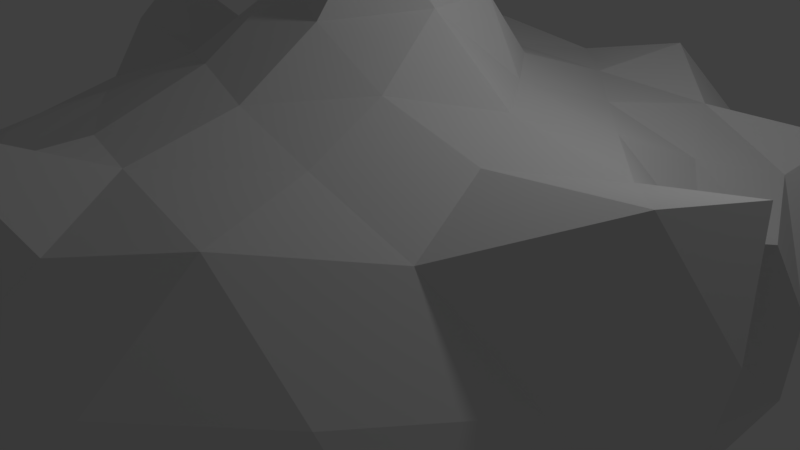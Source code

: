# Source: basic2.blend  (saved by Blender 2.79.0; exported with 4.5.12 LTS)
import bpy
from mathutils import Matrix  # noqa: F401  (used for matrix-valued properties, if any)

bpy.ops.wm.read_factory_settings(use_empty=True)
scene = bpy.context.scene
scene.name = 'Scene'

# ---- collections
col_collection_1 = bpy.data.collections.new('Collection 1'); scene.collection.children.link(col_collection_1)

# ---- world
world_world = bpy.data.worlds.new('World'); scene.world = world_world
world_world.color = (0.05088, 0.05088, 0.05088)
world_world.use_sun_shadow = False
world_world.sun_shadow_jitter_overblur = 0.0
world_world.cycles.sampling_method = 'MANUAL'

# ---- cameras
cam_camera = bpy.data.cameras.new('Camera')
cam_camera.clip_end = 100.0
cam_camera.lens = 35.0
cam_camera.sensor_width = 32.0
cam_camera.sensor_height = 18.0
cam_camera.ortho_scale = 7.314
cam_camera.dof.focus_distance = 0.0
cam_camera.dof.aperture_fstop = 128.0

# ---- lights
light_lamp = bpy.data.lights.new('Lamp', 'POINT')
light_lamp.transmission_factor = 0.0
light_lamp.cutoff_distance = 30.0
light_lamp.energy = 100.0
light_lamp.shadow_buffer_clip_start = 1.001
light_lamp.shadow_soft_size = 0.1
light_lamp.shadow_maximum_resolution = 0.006
light_lamp.use_absolute_resolution = True

# ---- meshes
me_icosphere = bpy.data.meshes.new('Icosphere')
me_icosphere.from_pydata([(0.7708, 0.07625, -0.09714), (0.404, -0.271, -0.5858), (0.06847, 0.1352, 1.11), (0.1173, -0.05945, 0.9127), (-0.06661, -0.08323, 0.9044), (-0.1954, 0.08575, 0.5421), (-0.7244, 0.06546, 0.3526), (-0.769, -0.07186, 0.3948), (-0.5996, -0.02264, 0.3332), (-0.4604, 0.08907, 0.3871), (0.6274, 0.5451, 0.2237), (0.1248, -0.3759, 0.4568), (0.5192, 0.3796, 0.2712), (-0.6257, 0.2802, 0.2511), (-0.1878, 0.2944, -1.316), (-0.6953, 0.3009, 0.4595), (-0.571, 0.1911, 0.05804), (0.8694, -0.2263, -0.03396), (-0.5354, 0.1962, -0.09532), (0.4913, -0.21, 0.413), (0.4409, 0.1663, 0.02287), (-0.5309, 0.1526, -0.3763), (0.125, 0.2107, 0.5515), (-0.5389, 0.3713, 0.127), (0.4993, 0.3248, -0.7411), (0.5657, -0.4941, -0.3374), (0.3998, 0.0254, -0.7149), (0.6335, 0.3443, -0.3123), (-0.8651, 0.0405, -0.02818), (0.7866, -0.2318, 0.4557), (-0.7607, 0.5002, -0.01267), (0.7106, 0.3655, 0.1634), (-0.8845, -0.07642, -0.2703), (-0.7117, 0.1224, 0.191), (-0.2191, 0.06763, -1.182), (0.881, -0.08982, -0.2597), (0.2228, -0.2156, -0.8403), (0.1211, -0.3612, -0.62), (0.1411, 0.007745, -1.399), (-0.3514, -0.43, -0.6779), (-0.2818, -0.2305, -0.9635), (-0.4829, -0.2288, -0.6534), (-0.1448, 0.02962, -1.583), (-0.3774, 0.2927, -0.9798), (-0.3395, 0.2067, -0.5768), (0.03238, 0.5055, -0.6036), (0.09479, 0.3952, -0.9105), (-0.0799, 0.1138, 0.8904), (0.6083, 0.3275, -0.0388), (0.7084, 0.5865, 0.1227), (0.397, -0.7414, -0.2594), (0.1445, -0.8744, -0.2609), (0.2959, -0.9169, -0.007097), (-0.5585, -0.5925, -0.2405), (-0.8186, -0.4017, -0.2652), (-0.8086, -0.5875, 1.297e-05), (-0.6944, 0.4095, -0.2215), (-0.667, 0.677, -0.2718), (-0.03352, -0.01026, 1.101), (0.1378, 0.944, -0.2735), (0.4443, 0.8442, -0.2738), (0.2905, 0.9008, -0.01127), (0.7622, -0.3831, 0.2165), (0.8073, -0.587, 0.0002654), (0.6093, -0.6223, 0.2354), (-0.1245, -0.8543, 0.2157), (-0.2954, -0.9166, 0.001785), (-0.4055, -0.7949, 0.2418), (-0.8316, -0.1396, 0.2), (0.2327, -0.7603, 0.3676), (-0.3968, 0.7648, 0.2172), (-0.2853, 0.8847, 0.0004067), (-0.1212, 0.8071, 0.1908), (0.6707, 0.688, 0.2763), (0.3765, -0.00981, 0.421), (0.3378, -0.4065, 0.4181), (-0.03168, -0.5525, 0.4099), (0.08696, -0.8513, 0.3766), (0.4568, 0.1994, 0.3518), (-0.07489, -0.3121, 0.4706), (-0.454, -0.125, 0.3672), (-0.6274, 0.1586, 0.3636), (-0.3007, -0.01538, 0.4583), (-0.257, 0.4214, 0.3873), (-0.03508, 0.4827, 0.3733), (-0.08716, 0.2619, 0.4964), (0.3223, 0.3645, 0.3412), (0.8895, -0.1369, 0.2321), (0.7452, 0.08938, 0.1411), (0.1817, 0.5345, 0.3414), (0.1254, 0.3345, 0.4087), (0.08614, 0.201, 0.7545), (-0.4897, 0.3378, 0.3981), (-0.298, 0.1966, 0.4425), (-0.1365, 0.1185, 0.6989), (-0.4205, -0.5593, 0.3115), (-0.2696, -0.2214, 0.4354), (-0.1108, -0.09375, 0.5903), (0.1852, 0.00123, 0.562), (0.03746, -0.6907, 0.435), (0.6153, 0.005588, 0.3652), (-0.4352, -0.338, 0.3443), (0.1696, -0.6043, 0.4279), (-0.02427, -0.7723, 0.3723), (0.04012, -0.8317, 0.5166), (0.08098, -0.1802, 0.5504), (0.4153, 0.5901, 0.3084), (0.03201, 0.6917, 0.3337), (-0.2127, 0.6688, 0.3762), (-0.4541, 0.5824, 0.365), (-0.003033, 0.2193, 0.6019), (-0.7766, 0.04776, 0.4955), (-0.6371, -0.2213, 0.3048), (0.2504, 0.1678, 0.4119), (-0.2138, -0.6686, 0.3279), (0.4057, -0.6285, 0.3963), (-0.241, -0.4423, 0.383), (0.5683, -0.4192, 0.3619), (0.09412, -0.05988, 0.7186), (0.14, 0.8246, 0.1877), (0.000267, 0.9548, -0.01059), (-0.1337, 0.8592, -0.2094), (0.7062, 0.5782, -0.3025), (0.5863, 0.8068, -0.000265), (0.7288, 0.09457, 0.3274), (-0.7624, 0.4224, 0.1719), (-0.3252, 0.1912, 0.04667), (-0.009107, -0.2157, -1.542), (-0.3757, 0.7035, -0.1841), (-0.5861, 0.8062, -0.0002513), (-0.6867, 0.6812, 0.251), (-0.6318, -0.6255, 0.2241), (-0.5878, -0.809, 1.752e-08), (-0.9022, -0.2945, -0.005802), (-0.7476, -0.3957, 0.1861), (0.3994, -0.812, 0.2331), (0.6108, -0.7195, -0.05916), (-6.129e-08, -1.0, 5.139e-07), (0.1396, -0.8697, 0.2199), (0.3964, 0.7944, 0.2209), (0.7461, 0.485, -0.03088), (0.7227, -0.2715, -0.3668), (0.6416, 0.2016, 0.2054), (0.4648, 0.5921, -0.4757), (0.2123, 0.5673, -0.3913), (-0.4132, 0.5435, -0.4101), (-0.6394, 0.3842, -0.4788), (0.6293, 0.08084, -0.452), (-0.1709, 0.4947, -0.8741), (-0.8022, -0.2309, -0.4895), (-0.5155, -0.3924, -0.455), (0.2993, 0.4333, -0.6478), (-0.3206, -0.01337, -0.7239), (-0.5519, -0.02973, -0.5479), (0.1964, 0.1886, -1.09), (0.1465, -0.6136, -0.4179), (0.07284, 0.1736, 0.9249), (0.247, -0.07407, -1.175), (0.007922, -0.1697, -1.178), (-0.1574, -0.4067, -0.8217), (-0.1702, -0.5546, -0.5843), (0.06284, -0.01341, 1.235), (0.8336, -0.008057, 0.4135), (0.241, 0.7668, 0.374), (-0.6253, 0.4921, 0.3381), (-0.5781, -0.4348, 0.2788), (0.2661, -0.1986, 0.4666), (-0.1574, 0.5967, -0.4557), (-0.2027, -0.7756, -0.2642), (-0.08682, -0.1107, -1.855)], [], [(102, 115, 75), (142, 78, 100), (142, 12, 78), (20, 142, 88), (0, 87, 17), (24, 151, 143), (122, 60, 123), (122, 143, 60), (143, 144, 60), (151, 144, 143), (151, 46, 45), (168, 155, 51), (52, 50, 136), (0, 35, 147), (17, 87, 62), (25, 50, 155), (0, 147, 27), (0, 88, 87), (27, 147, 24), (26, 157, 154), (167, 121, 59), (118, 3, 4), (27, 24, 122), (97, 4, 94), (58, 4, 3), (58, 47, 4), (58, 2, 47), (5, 82, 97), (5, 93, 82), (6, 111, 81), (6, 33, 7), (33, 6, 81), (13, 23, 16), (7, 112, 8), (20, 88, 0), (9, 93, 92), (9, 80, 82), (68, 7, 33), (23, 164, 125), (23, 125, 30), (47, 91, 94), (76, 99, 102), (139, 119, 163), (103, 114, 65), (103, 65, 138), (151, 24, 46), (13, 33, 81), (112, 165, 101), (27, 122, 48), (80, 8, 112), (34, 40, 152), (18, 126, 23), (140, 48, 122), (110, 91, 22), (26, 154, 24), (123, 61, 139), (48, 20, 0), (7, 68, 112), (32, 149, 54), (23, 126, 16), (73, 49, 123), (47, 94, 4), (8, 81, 111), (75, 117, 19), (87, 162, 29), (42, 38, 169), (24, 154, 46), (141, 35, 17), (92, 15, 81), (34, 42, 127), (20, 48, 31), (126, 18, 16), (30, 129, 57), (104, 99, 103), (5, 94, 85), (18, 28, 16), (118, 105, 98), (151, 45, 144), (1, 155, 37), (136, 141, 63), (87, 88, 162), (49, 73, 10), (36, 1, 37), (36, 157, 26), (158, 157, 36), (168, 66, 132), (37, 159, 36), (168, 137, 66), (168, 51, 137), (158, 36, 159), (159, 37, 160), (139, 61, 119), (167, 45, 148), (32, 153, 149), (38, 154, 157), (168, 39, 160), (13, 81, 15), (142, 124, 88), (142, 31, 12), (38, 157, 158), (42, 14, 38), (168, 53, 150), (159, 160, 39), (40, 159, 39), (158, 159, 40), (155, 160, 37), (41, 39, 150), (40, 39, 41), (152, 40, 41), (41, 150, 149), (153, 41, 149), (158, 127, 38), (152, 41, 153), (18, 56, 21), (42, 169, 127), (34, 152, 43), (34, 158, 40), (44, 152, 153), (44, 43, 152), (148, 43, 44), (44, 146, 145), (28, 133, 68), (36, 26, 1), (167, 148, 44), (167, 59, 144), (167, 44, 145), (46, 148, 45), (12, 106, 86), (56, 23, 30), (14, 34, 43), (30, 125, 130), (139, 163, 106), (118, 4, 97), (77, 104, 103), (32, 21, 153), (156, 91, 47), (110, 85, 94), (34, 14, 42), (32, 18, 21), (10, 12, 31), (60, 144, 59), (58, 161, 2), (44, 153, 21), (156, 2, 3), (51, 155, 50), (155, 168, 160), (51, 50, 52), (137, 51, 52), (52, 136, 135), (138, 52, 135), (24, 147, 26), (137, 52, 138), (115, 117, 75), (168, 150, 39), (136, 25, 141), (54, 150, 53), (149, 150, 54), (44, 21, 146), (55, 53, 132), (54, 53, 55), (133, 54, 55), (55, 132, 131), (134, 55, 131), (133, 55, 134), (134, 131, 165), (13, 15, 92), (57, 146, 56), (145, 146, 57), (128, 145, 57), (62, 29, 117), (30, 130, 129), (28, 32, 133), (14, 46, 154), (0, 17, 35), (128, 57, 129), (14, 148, 46), (130, 125, 164), (167, 144, 45), (49, 140, 123), (140, 122, 123), (59, 121, 120), (61, 59, 120), (60, 59, 61), (123, 60, 61), (61, 120, 119), (91, 156, 3), (105, 166, 98), (140, 49, 10), (141, 25, 1), (116, 114, 76), (64, 62, 117), (63, 62, 64), (136, 63, 64), (135, 115, 69), (166, 19, 74), (136, 64, 135), (11, 75, 166), (91, 110, 94), (78, 86, 113), (137, 138, 65), (66, 137, 65), (67, 65, 114), (66, 65, 67), (132, 66, 67), (78, 12, 86), (101, 95, 116), (141, 1, 26), (132, 67, 131), (138, 77, 103), (134, 165, 112), (68, 134, 112), (133, 134, 68), (0, 27, 48), (32, 54, 133), (7, 8, 111), (22, 90, 85), (28, 68, 33), (21, 56, 146), (18, 32, 28), (104, 77, 69), (164, 23, 92), (130, 164, 109), (70, 130, 109), (129, 130, 70), (71, 129, 70), (128, 129, 71), (121, 128, 71), (70, 109, 108), (72, 70, 108), (71, 70, 72), (120, 71, 72), (72, 108, 107), (119, 72, 107), (121, 71, 120), (120, 72, 119), (119, 107, 163), (20, 31, 142), (24, 143, 122), (140, 10, 31), (17, 63, 141), (33, 16, 28), (131, 67, 95), (67, 114, 95), (30, 57, 56), (141, 147, 35), (10, 106, 12), (34, 127, 158), (8, 9, 81), (10, 73, 106), (95, 114, 116), (79, 76, 11), (76, 102, 11), (118, 97, 105), (138, 135, 69), (113, 22, 98), (117, 29, 19), (114, 103, 76), (165, 95, 101), (22, 113, 90), (79, 11, 105), (101, 116, 96), (2, 156, 47), (113, 86, 90), (94, 5, 97), (99, 104, 102), (19, 29, 100), (131, 95, 165), (64, 117, 115), (97, 79, 105), (69, 115, 102), (96, 116, 79), (102, 75, 11), (11, 166, 105), (135, 64, 115), (75, 19, 166), (96, 79, 97), (2, 161, 3), (116, 76, 79), (19, 100, 74), (8, 80, 9), (13, 16, 33), (22, 91, 98), (48, 140, 31), (104, 69, 102), (82, 80, 96), (81, 9, 92), (9, 82, 93), (82, 96, 97), (3, 118, 91), (23, 13, 92), (17, 62, 63), (161, 58, 3), (109, 164, 92), (83, 109, 92), (108, 109, 83), (84, 108, 83), (107, 108, 84), (89, 107, 84), (83, 92, 93), (85, 83, 93), (84, 83, 85), (90, 84, 85), (62, 87, 29), (80, 101, 96), (89, 84, 90), (85, 110, 22), (5, 85, 93), (106, 163, 89), (86, 106, 89), (123, 139, 73), (29, 162, 100), (73, 139, 106), (86, 89, 90), (162, 124, 100), (80, 112, 101), (77, 138, 69), (118, 98, 91), (166, 74, 98), (100, 78, 74), (163, 107, 89), (111, 6, 7), (74, 113, 98), (99, 76, 103), (124, 162, 88), (167, 128, 121), (74, 78, 113), (136, 50, 25), (141, 26, 147), (18, 23, 56), (167, 145, 128), (14, 43, 148), (1, 25, 155), (127, 169, 38), (14, 154, 38), (168, 132, 53), (142, 100, 124)])
me_icosphere.use_remesh_preserve_volume = False
me_icosphere.use_remesh_preserve_attributes = False
me_icosphere.use_mirror_vertex_groups = False
me_icosphere.update()

# ---- objects
ob_icosphere = bpy.data.objects.new('Icosphere', me_icosphere)
ob_lamp = bpy.data.objects.new('Lamp', light_lamp)
ob_camera = bpy.data.objects.new('Camera', cam_camera)

# ---- transforms, parenting, visibility, modifiers, constraints
ob_icosphere.location = (0.003693, -0.00179, -0.008233)
ob_icosphere.scale = (5.914, 5.914, 5.914)
ob_icosphere.lineart.crease_threshold = 0.0
ob_lamp.location = (4.076, 1.005, 5.904)
ob_lamp.rotation_euler = (0.6503, 0.05522, 1.866)
ob_lamp.lock_rotations_4d = False
ob_lamp.empty_display_type = 'ARROWS'
ob_lamp.color = (0.0, 0.0, 0.0, 0.0)
ob_lamp.lineart.crease_threshold = 0.0
ob_camera.location = (7.481, -6.508, 5.344)
ob_camera.rotation_euler = (1.109, 0.0, 0.8149)
ob_camera.lock_rotations_4d = False
ob_camera.empty_display_type = 'ARROWS'
ob_camera.color = (0.0, 0.0, 0.0, 0.0)
ob_camera.display_type = 'WIRE'
ob_camera.lineart.crease_threshold = 0.0

# ---- collection membership
col_collection_1.objects.link(ob_icosphere)
col_collection_1.objects.link(ob_lamp)
col_collection_1.objects.link(ob_camera)

# ---- scene / render settings (as saved in the file)
scene.camera = ob_camera
scene.frame_start = 1; scene.frame_end = 250; scene.frame_set(1)
scene.render.engine = 'BLENDER_EEVEE_NEXT'
scene.render.resolution_percentage = 50
scene.render.dither_intensity = 0.0
scene.cycles.use_denoising = False
scene.cycles.samples = 128
scene.cycles.sampling_pattern = 'TABULATED_SOBOL'
scene.cycles.use_adaptive_sampling = False
scene.cycles.use_light_tree = False
scene.cycles.blur_glossy = 0.0
scene.cycles.sample_clamp_indirect = 0.0
scene.view_settings.view_transform = 'Standard'
bpy.context.view_layer.update()
